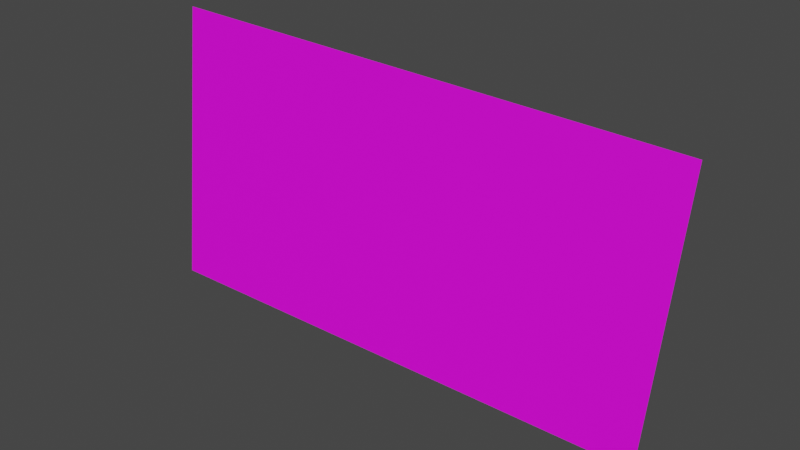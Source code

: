 # Source: RageSpiral_Ghost.blend  (saved by Blender 3.6.13; exported with 4.5.12 LTS)
import bpy
from mathutils import Matrix  # noqa: F401  (used for matrix-valued properties, if any)

bpy.ops.wm.read_factory_settings(use_empty=True)
scene = bpy.context.scene
scene.name = 'Scene'

# ---- collections
col_collection = bpy.data.collections.new('Collection'); scene.collection.children.link(col_collection)

# ---- images (referenced by path relative to the original .blend; pixels are not part of the script)
import os
ASSET_DIR = os.environ.get("B2B_ASSET_DIR", "")  # directory of the original .blend (textures are referenced by path, not embedded)
HERE = os.path.dirname(os.path.abspath(__file__))  # packed textures are extracted next to this script under _unpacked/

def load_image(name, relpath, width, height, colorspace="sRGB"):
    """Load a texture the original file referenced (path relative to the .blend, or extracted next to this script)."""
    p = next((c for c in (os.path.join(HERE, relpath), os.path.join(ASSET_DIR, relpath)) if relpath and os.path.exists(c)), "")
    if p:
        img = bpy.data.images.load(p, check_existing=True)
        img.name = name
    else:  # same state as the original file: an image datablock whose file is absent (Cycles renders it pink)
        img = bpy.data.images.new(name, width, height)
        img.source = "FILE"
        img.filepath = "//" + (relpath or name)
    img.colorspace_settings.name = colorspace
    return img
img_rockvideos_plane_layout_4kx4k_v3_ledscreentestsandragespiral_pn = load_image('RockVideos_plane_layout_4Kx4K_V3_LEDscreentestsAndRageSpiral.pn', 'RockVideos_plane_layout_4Kx4K_V3_LEDscreentestsAndRageSpiral.png', 1024, 1024, 'sRGB')

# ---- materials (node trees are filled in below, after node groups)
mat_rockghostmaterial = bpy.data.materials.new('RockGhostMaterial')
mat_rockghostmaterial.use_transparent_shadow = False

# ---- material node trees
mat_rockghostmaterial.use_nodes = True; mat_rockghostmaterial.node_tree.nodes.clear()
_N = mat_rockghostmaterial.node_tree.nodes; _L = mat_rockghostmaterial.node_tree.links
n0 = _N.new('ShaderNodeOutputMaterial'); n0.name = 'Material Output'; n0.location = (300, 300)
n1 = _N.new('ShaderNodeTexImage'); n1.name = 'Image Texture'; n1.location = (-304, 249)
n1.image = img_rockvideos_plane_layout_4kx4k_v3_ledscreentestsandragespiral_pn
n2 = _N.new('ShaderNodeBsdfPrincipled'); n2.name = 'Principled BSDF'; n2.location = (-11, 374)
n2.distribution = 'GGX'
n2.subsurface_method = 'RANDOM_WALK_SKIN'
n2.inputs[3].default_value = 1.45
n2.inputs[27].default_value = (0.0, 0.0, 0.0, 1.0)
n2.inputs[28].default_value = 1.0
_L.new(n2.outputs[0], n0.inputs[0])
_L.new(n1.outputs[0], n2.inputs[0])
n0.is_active_output = True

# ---- world
world_world = bpy.data.worlds.new('World'); scene.world = world_world
world_world.use_nodes = True; world_world.node_tree.nodes.clear()
_N = world_world.node_tree.nodes; _L = world_world.node_tree.links
n0 = _N.new('ShaderNodeOutputWorld'); n0.name = 'World Output'; n0.location = (300, 300)
n1 = _N.new('ShaderNodeBackground'); n1.name = 'Background'; n1.location = (10, 300)
n1.inputs[0].default_value = (0.05088, 0.05088, 0.05088, 1.0)
_L.new(n1.outputs[0], n0.inputs[0])
n0.is_active_output = True
world_world.color = (0.05088, 0.05088, 0.05088)
world_world.use_sun_shadow = False
world_world.sun_shadow_jitter_overblur = 0.0

# ---- meshes
me_mesh = bpy.data.meshes.new('Mesh')
me_mesh.from_pydata([(771.9, 434.2, 4.441e-16), (-771.9, 434.2, 4.441e-16), (-771.9, -434.2, 4.441e-16), (771.9, -434.2, 4.441e-16), (771.9, 434.2, -1.0), (-771.9, 434.2, -1.0), (-771.9, -434.2, -1.0), (771.9, -434.2, -1.0)], [], [(4, 5, 1, 0), (5, 6, 2, 1), (6, 7, 3, 2), (7, 4, 0, 3), (0, 1, 2, 3), (7, 6, 5, 4)])
me_mesh.polygons.foreach_set('use_smooth', [True] * 6)
_k = set([(0, 1), (0, 3), (0, 4), (1, 2), (1, 5), (2, 3), (2, 6), (3, 7), (4, 5), (4, 7), (5, 6), (6, 7)])
me_mesh.attributes.new('sharp_edge', 'BOOLEAN', 'EDGE').data.foreach_set('value', [ (min(e.vertices), max(e.vertices)) in _k for e in me_mesh.edges])
_uv = me_mesh.uv_layers.new(name='UVW')
_uv.uv.foreach_set('vector', [0.0, 0.0, 0.32, 0.0, 0.32, 1.0, 0.0, 1.0, 0.32, 0.0, 0.5, 0.0, 0.5, 1.0, 0.32, 1.0, 0.5, 0.0, 0.82, 0.0, 0.82, 1.0, 0.5, 1.0, 0.82, 0.0, 1.0, 0.0, 1.0, 1.0, 0.82, 1.0, 1.0, 1.0, 0.0, 1.0, 0.0, 0.4375, 1.0, 0.4375, 0.3796, 0.2263, 0.005722, 0.2263, 0.005722, 0.4366, 0.3796, 0.4366])
me_mesh.materials.append(mat_rockghostmaterial)
me_mesh.update()
me_mesh.normals_split_custom_set([tuple(v) for v in zip(*[iter([0.0, 1.0, 0.0, 0.0, 1.0, 0.0, 0.0, 1.0, 0.0, 0.0, 1.0, 0.0, -1.0, 0.0, 0.0, -1.0, 0.0, 0.0, -1.0, 0.0, 0.0, -1.0, 0.0, 0.0, 0.0, -1.0, 0.0, 0.0, -1.0, 0.0, 0.0, -1.0, 0.0, 0.0, -1.0, 0.0, 1.0, 0.0, 0.0, 1.0, 0.0, 0.0, 1.0, 0.0, 0.0, 1.0, 0.0, 0.0, 0.0, 0.0, 1.0, 0.0, 0.0, 1.0, 0.0, 0.0, 1.0, 0.0, 0.0, 1.0, 0.0, 0.0, -1.0, 0.0, 0.0, -1.0, 0.0, 0.0, -1.0, 0.0, 0.0, -1.0])] * 3)])

# ---- objects
ob_arc = bpy.data.objects.new('Arc', None)
ob_rectangle = bpy.data.objects.new('Rectangle', None)
ob_extrude = bpy.data.objects.new('Extrude', me_mesh)
ob_ctrl = bpy.data.objects.new('CTRL', None)
ob_ghost_ch3 = bpy.data.objects.new('GHOST_ch3', None)

# ---- transforms, parenting, visibility, modifiers, constraints
ob_arc.parent = ob_ghost_ch3
ob_arc.location = (-15.57, 1.475e+04, -235.7)
ob_arc.rotation_euler = (-1.571, -0.09776, 1.571)
ob_arc.scale = (-1.0, -1.0, -1.0)
ob_arc.color = (0.8, 0.8, 0.8, 1.0)
ob_rectangle.parent = ob_extrude
ob_rectangle.location = (-3.759e-13, 0.0, 0.0)
ob_rectangle.color = (0.8, 0.8, 0.8, 1.0)
ob_extrude.parent = ob_ctrl
ob_extrude.location = (-1.393e-15, 0.0, -2.274e-13)
ob_extrude.rotation_euler = (0.0345, -0.09619, 0.05393)
ob_extrude.color = (0.8, 0.8, 0.8, 1.0)
ob_ctrl.parent = ob_ghost_ch3
ob_ctrl.location = (-15.57, 16.46, -1290.0)
ob_ctrl.color = (0.8, 0.8, 0.8, 1.0)
ob_ghost_ch3.location = (-0.1557, -16.74, 1.577)
ob_ghost_ch3.rotation_euler = (-1.669, 1.219e-16, 3.097e-16)
ob_ghost_ch3.scale = (-0.01, -0.01, -0.01)
ob_ghost_ch3.color = (0.8, 0.8, 0.8, 1.0)

# ---- collection membership
col_collection.objects.link(ob_arc)
col_collection.objects.link(ob_rectangle)
col_collection.objects.link(ob_extrude)
col_collection.objects.link(ob_ctrl)
col_collection.objects.link(ob_ghost_ch3)

# ---- scene / render settings (as saved in the file)
scene.frame_start = 1; scene.frame_end = 250; scene.frame_set(80)
scene.render.engine = 'BLENDER_EEVEE_NEXT'
scene.render.fps = 25
scene.cycles.sampling_pattern = 'TABULATED_SOBOL'
scene.view_settings.view_transform = 'Filmic'
bpy.context.view_layer.update()

# ---- added for rendering (the .blend has no active camera and no usable light): camera, sun
cam_auto = bpy.data.cameras.new('AutoCamera')
cam_auto.lens = 50.0
cam_auto.sensor_width = 36.0
cam_auto.clip_end = 1000.0
ob_auto_camera = bpy.data.objects.new('AutoCamera', cam_auto)
scene.collection.objects.link(ob_auto_camera)
ob_auto_camera.location = (17.2427, -24.5747, 14.2761)
ob_auto_camera.rotation_euler = (1.09748, -7.21219e-08, 0.694738)
scene.camera = ob_auto_camera
light_auto_sun = bpy.data.lights.new('AutoSun', 'SUN')
light_auto_sun.energy = 3.0
light_auto_sun.angle = 0.0523599
ob_auto_sun = bpy.data.objects.new('AutoSun', light_auto_sun)
scene.collection.objects.link(ob_auto_sun)
ob_auto_sun.rotation_euler = (0.872665, 0.174533, 0.523599)
bpy.context.view_layer.update()
